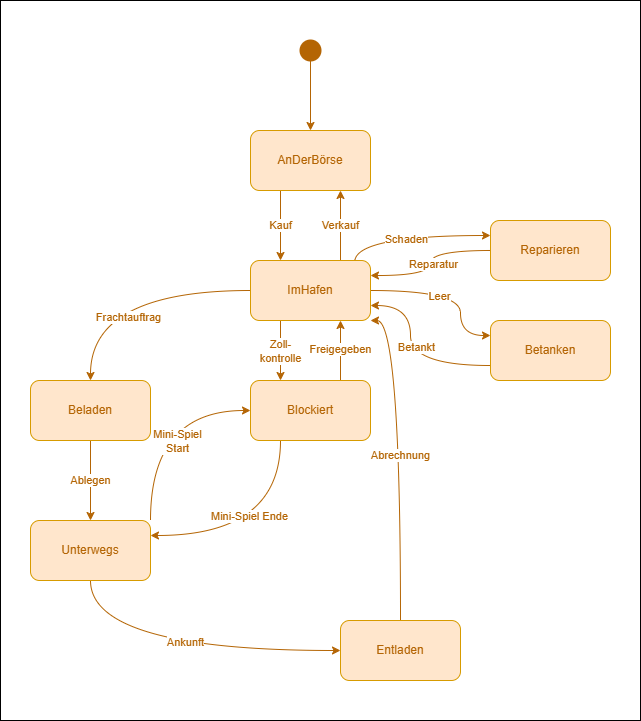

The diagram above was exported from draw.io. Its source (the exported page's mxGraphModel, read from the mxfile embedded in the PNG):
<mxGraphModel dx="1392" dy="880" grid="1" gridSize="10" guides="1" tooltips="1" connect="1" arrows="1" fold="1" page="1" pageScale="1" pageWidth="827" pageHeight="1169" math="0" shadow="0">
  <root>
    <mxCell id="0" />
    <mxCell id="1" parent="0" />
    <mxCell id="fSSDuh5zsJM65YhuNf-j-1" value="" style="rounded=0;whiteSpace=wrap;html=1;" vertex="1" parent="1">
      <mxGeometry x="70" y="50" width="640" height="720" as="geometry" />
    </mxCell>
    <mxCell id="fSSDuh5zsJM65YhuNf-j-2" value="&lt;font style=&quot;color: rgb(180, 101, 4);&quot;&gt;Kauf&lt;/font&gt;" style="edgeStyle=orthogonalEdgeStyle;rounded=0;orthogonalLoop=1;jettySize=auto;html=1;exitX=0.25;exitY=1;exitDx=0;exitDy=0;entryX=0.25;entryY=0;entryDx=0;entryDy=0;strokeColor=#B46504;" edge="1" parent="1" source="fSSDuh5zsJM65YhuNf-j-3" target="fSSDuh5zsJM65YhuNf-j-13">
      <mxGeometry relative="1" as="geometry" />
    </mxCell>
    <mxCell id="fSSDuh5zsJM65YhuNf-j-3" value="&lt;font style=&quot;color: rgb(180, 101, 4);&quot;&gt;AnDerBörse&lt;/font&gt;" style="rounded=1;whiteSpace=wrap;html=1;fillColor=#ffe6cc;strokeColor=#d79b00;" vertex="1" parent="1">
      <mxGeometry x="320" y="180" width="120" height="60" as="geometry" />
    </mxCell>
    <mxCell id="fSSDuh5zsJM65YhuNf-j-4" value="&lt;font style=&quot;color: rgb(180, 101, 4);&quot;&gt;Verkauf&lt;/font&gt;" style="edgeStyle=orthogonalEdgeStyle;rounded=0;orthogonalLoop=1;jettySize=auto;html=1;exitX=0.75;exitY=0;exitDx=0;exitDy=0;entryX=0.75;entryY=1;entryDx=0;entryDy=0;strokeColor=#B46504;" edge="1" parent="1" source="fSSDuh5zsJM65YhuNf-j-13" target="fSSDuh5zsJM65YhuNf-j-3">
      <mxGeometry relative="1" as="geometry" />
    </mxCell>
    <mxCell id="fSSDuh5zsJM65YhuNf-j-5" value="&lt;font style=&quot;color: rgb(180, 101, 4);&quot;&gt;Zoll-&lt;/font&gt;&lt;div&gt;&lt;font style=&quot;color: rgb(180, 101, 4);&quot;&gt;kontrolle&lt;/font&gt;&lt;/div&gt;" style="edgeStyle=orthogonalEdgeStyle;rounded=0;orthogonalLoop=1;jettySize=auto;html=1;exitX=0.25;exitY=1;exitDx=0;exitDy=0;entryX=0.25;entryY=0;entryDx=0;entryDy=0;strokeColor=#B46504;" edge="1" parent="1" source="fSSDuh5zsJM65YhuNf-j-13" target="fSSDuh5zsJM65YhuNf-j-15">
      <mxGeometry relative="1" as="geometry" />
    </mxCell>
    <mxCell id="fSSDuh5zsJM65YhuNf-j-6" style="edgeStyle=orthogonalEdgeStyle;rounded=0;orthogonalLoop=1;jettySize=auto;html=1;entryX=0.5;entryY=0;entryDx=0;entryDy=0;curved=1;strokeColor=#B46504;" edge="1" parent="1" source="fSSDuh5zsJM65YhuNf-j-13" target="fSSDuh5zsJM65YhuNf-j-17">
      <mxGeometry relative="1" as="geometry" />
    </mxCell>
    <mxCell id="fSSDuh5zsJM65YhuNf-j-7" value="&lt;font style=&quot;color: rgb(180, 101, 4);&quot;&gt;Frachtauftrag&lt;/font&gt;" style="edgeLabel;html=1;align=center;verticalAlign=middle;resizable=0;points=[];" vertex="1" connectable="0" parent="fSSDuh5zsJM65YhuNf-j-6">
      <mxGeometry x="-0.0213" y="26" relative="1" as="geometry">
        <mxPoint as="offset" />
      </mxGeometry>
    </mxCell>
    <mxCell id="fSSDuh5zsJM65YhuNf-j-8" style="edgeStyle=orthogonalEdgeStyle;rounded=0;orthogonalLoop=1;jettySize=auto;html=1;exitX=0.869;exitY=0.024;exitDx=0;exitDy=0;entryX=0;entryY=0.25;entryDx=0;entryDy=0;exitPerimeter=0;curved=1;strokeColor=#B46504;" edge="1" parent="1" source="fSSDuh5zsJM65YhuNf-j-13" target="fSSDuh5zsJM65YhuNf-j-23">
      <mxGeometry relative="1" as="geometry">
        <Array as="points">
          <mxPoint x="424" y="285" />
        </Array>
      </mxGeometry>
    </mxCell>
    <mxCell id="fSSDuh5zsJM65YhuNf-j-9" value="&lt;font style=&quot;color: rgb(180, 101, 4);&quot;&gt;Schaden&lt;/font&gt;" style="edgeLabel;html=1;align=center;verticalAlign=middle;resizable=0;points=[];" vertex="1" connectable="0" parent="fSSDuh5zsJM65YhuNf-j-8">
      <mxGeometry x="-0.0422" y="-3" relative="1" as="geometry">
        <mxPoint as="offset" />
      </mxGeometry>
    </mxCell>
    <mxCell id="fSSDuh5zsJM65YhuNf-j-10" style="edgeStyle=orthogonalEdgeStyle;rounded=0;orthogonalLoop=1;jettySize=auto;html=1;exitX=1;exitY=0.5;exitDx=0;exitDy=0;entryX=0;entryY=0.25;entryDx=0;entryDy=0;curved=1;strokeColor=#B46504;" edge="1" parent="1" source="fSSDuh5zsJM65YhuNf-j-13" target="fSSDuh5zsJM65YhuNf-j-30">
      <mxGeometry relative="1" as="geometry">
        <Array as="points">
          <mxPoint x="530" y="340" />
          <mxPoint x="530" y="385" />
        </Array>
      </mxGeometry>
    </mxCell>
    <mxCell id="fSSDuh5zsJM65YhuNf-j-11" value="&lt;font style=&quot;color: rgb(180, 101, 4);&quot;&gt;Leer&lt;/font&gt;" style="edgeLabel;html=1;align=center;verticalAlign=middle;resizable=0;points=[];" vertex="1" connectable="0" parent="fSSDuh5zsJM65YhuNf-j-10">
      <mxGeometry x="-0.1793" y="-5" relative="1" as="geometry">
        <mxPoint as="offset" />
      </mxGeometry>
    </mxCell>
    <mxCell id="fSSDuh5zsJM65YhuNf-j-13" value="&lt;font style=&quot;color: rgb(180, 101, 4);&quot;&gt;ImHafen&lt;/font&gt;" style="rounded=1;whiteSpace=wrap;html=1;fillColor=#ffe6cc;strokeColor=#d79b00;" vertex="1" parent="1">
      <mxGeometry x="320" y="310" width="120" height="60" as="geometry" />
    </mxCell>
    <mxCell id="fSSDuh5zsJM65YhuNf-j-14" value="&lt;font style=&quot;color: rgb(180, 101, 4);&quot;&gt;Freigegeben&lt;/font&gt;" style="edgeStyle=orthogonalEdgeStyle;rounded=0;orthogonalLoop=1;jettySize=auto;html=1;exitX=0.75;exitY=0;exitDx=0;exitDy=0;entryX=0.75;entryY=1;entryDx=0;entryDy=0;strokeColor=#B46504;" edge="1" parent="1" source="fSSDuh5zsJM65YhuNf-j-15" target="fSSDuh5zsJM65YhuNf-j-13">
      <mxGeometry relative="1" as="geometry" />
    </mxCell>
    <mxCell id="cNhUTGu8kwUoDcabFo-L-2" style="edgeStyle=orthogonalEdgeStyle;rounded=0;orthogonalLoop=1;jettySize=auto;html=1;exitX=0.25;exitY=1;exitDx=0;exitDy=0;entryX=1;entryY=0.25;entryDx=0;entryDy=0;curved=1;strokeColor=#B46504;" edge="1" parent="1" source="fSSDuh5zsJM65YhuNf-j-15" target="fSSDuh5zsJM65YhuNf-j-20">
      <mxGeometry relative="1" as="geometry" />
    </mxCell>
    <mxCell id="cNhUTGu8kwUoDcabFo-L-3" value="&lt;font style=&quot;color: rgb(180, 101, 4);&quot;&gt;Mini-Spiel Ende&lt;/font&gt;" style="edgeLabel;html=1;align=center;verticalAlign=middle;resizable=0;points=[];" vertex="1" connectable="0" parent="cNhUTGu8kwUoDcabFo-L-2">
      <mxGeometry x="0.1253" y="-20" relative="1" as="geometry">
        <mxPoint as="offset" />
      </mxGeometry>
    </mxCell>
    <mxCell id="fSSDuh5zsJM65YhuNf-j-15" value="&lt;font style=&quot;color: rgb(180, 101, 4);&quot;&gt;Blockiert&lt;/font&gt;" style="rounded=1;whiteSpace=wrap;html=1;fillColor=#ffe6cc;strokeColor=#d79b00;" vertex="1" parent="1">
      <mxGeometry x="320" y="430" width="120" height="60" as="geometry" />
    </mxCell>
    <mxCell id="fSSDuh5zsJM65YhuNf-j-16" value="&lt;font style=&quot;color: rgb(180, 101, 4);&quot;&gt;Ablegen&lt;/font&gt;" style="edgeStyle=orthogonalEdgeStyle;rounded=0;orthogonalLoop=1;jettySize=auto;html=1;entryX=0.5;entryY=0;entryDx=0;entryDy=0;strokeColor=#B46504;" edge="1" parent="1" source="fSSDuh5zsJM65YhuNf-j-17" target="fSSDuh5zsJM65YhuNf-j-20">
      <mxGeometry relative="1" as="geometry" />
    </mxCell>
    <mxCell id="fSSDuh5zsJM65YhuNf-j-17" value="&lt;font style=&quot;color: rgb(180, 101, 4);&quot;&gt;Beladen&lt;/font&gt;" style="rounded=1;whiteSpace=wrap;html=1;fillColor=#ffe6cc;strokeColor=#d79b00;" vertex="1" parent="1">
      <mxGeometry x="100" y="430" width="120" height="60" as="geometry" />
    </mxCell>
    <mxCell id="fSSDuh5zsJM65YhuNf-j-18" style="edgeStyle=orthogonalEdgeStyle;rounded=0;orthogonalLoop=1;jettySize=auto;html=1;entryX=0;entryY=0.5;entryDx=0;entryDy=0;curved=1;fillColor=#ffe6cc;strokeColor=#B46504;" edge="1" parent="1" source="fSSDuh5zsJM65YhuNf-j-20" target="fSSDuh5zsJM65YhuNf-j-25">
      <mxGeometry relative="1" as="geometry">
        <Array as="points">
          <mxPoint x="160" y="700" />
        </Array>
      </mxGeometry>
    </mxCell>
    <mxCell id="fSSDuh5zsJM65YhuNf-j-19" value="&lt;font style=&quot;color: rgb(180, 101, 4);&quot;&gt;Ankunft&lt;/font&gt;" style="edgeLabel;html=1;align=center;verticalAlign=middle;resizable=0;points=[];" vertex="1" connectable="0" parent="fSSDuh5zsJM65YhuNf-j-18">
      <mxGeometry x="0.0229" y="9" relative="1" as="geometry">
        <mxPoint as="offset" />
      </mxGeometry>
    </mxCell>
    <mxCell id="cNhUTGu8kwUoDcabFo-L-1" style="edgeStyle=orthogonalEdgeStyle;rounded=0;orthogonalLoop=1;jettySize=auto;html=1;exitX=1;exitY=0;exitDx=0;exitDy=0;entryX=0;entryY=0.5;entryDx=0;entryDy=0;curved=1;strokeColor=#B46504;" edge="1" parent="1" source="fSSDuh5zsJM65YhuNf-j-20" target="fSSDuh5zsJM65YhuNf-j-15">
      <mxGeometry relative="1" as="geometry" />
    </mxCell>
    <mxCell id="cNhUTGu8kwUoDcabFo-L-4" value="&lt;font style=&quot;color: rgb(180, 101, 4);&quot;&gt;Mini-Spiel&lt;/font&gt;&lt;div&gt;&lt;font style=&quot;color: rgb(180, 101, 4);&quot;&gt;Start&lt;/font&gt;&lt;/div&gt;" style="edgeLabel;html=1;align=center;verticalAlign=middle;resizable=0;points=[];" vertex="1" connectable="0" parent="cNhUTGu8kwUoDcabFo-L-1">
      <mxGeometry x="-0.2341" y="-26" relative="1" as="geometry">
        <mxPoint as="offset" />
      </mxGeometry>
    </mxCell>
    <mxCell id="fSSDuh5zsJM65YhuNf-j-20" value="&lt;font style=&quot;color: rgb(180, 101, 4);&quot;&gt;Unterwegs&lt;/font&gt;" style="rounded=1;whiteSpace=wrap;html=1;fillColor=#ffe6cc;strokeColor=#d79b00;" vertex="1" parent="1">
      <mxGeometry x="100" y="570" width="120" height="60" as="geometry" />
    </mxCell>
    <mxCell id="fSSDuh5zsJM65YhuNf-j-21" style="edgeStyle=orthogonalEdgeStyle;rounded=0;orthogonalLoop=1;jettySize=auto;html=1;entryX=1;entryY=0.25;entryDx=0;entryDy=0;curved=1;strokeColor=#B46504;" edge="1" parent="1" source="fSSDuh5zsJM65YhuNf-j-23" target="fSSDuh5zsJM65YhuNf-j-13">
      <mxGeometry relative="1" as="geometry" />
    </mxCell>
    <mxCell id="fSSDuh5zsJM65YhuNf-j-22" value="&lt;font style=&quot;color: rgb(180, 101, 4);&quot;&gt;Reparatur&lt;/font&gt;" style="edgeLabel;html=1;align=center;verticalAlign=middle;resizable=0;points=[];" vertex="1" connectable="0" parent="fSSDuh5zsJM65YhuNf-j-21">
      <mxGeometry x="0.0088" y="2" relative="1" as="geometry">
        <mxPoint as="offset" />
      </mxGeometry>
    </mxCell>
    <mxCell id="fSSDuh5zsJM65YhuNf-j-23" value="&lt;font style=&quot;color: rgb(180, 101, 4);&quot;&gt;Reparieren&lt;/font&gt;" style="rounded=1;whiteSpace=wrap;html=1;fillColor=#ffe6cc;strokeColor=#d79b00;" vertex="1" parent="1">
      <mxGeometry x="560" y="270" width="120" height="60" as="geometry" />
    </mxCell>
    <mxCell id="fSSDuh5zsJM65YhuNf-j-24" value="&lt;font style=&quot;color: rgb(180, 101, 4);&quot;&gt;Abrechnung&lt;/font&gt;" style="edgeStyle=orthogonalEdgeStyle;rounded=0;orthogonalLoop=1;jettySize=auto;html=1;entryX=1;entryY=1;entryDx=0;entryDy=0;curved=1;strokeColor=#B46504;" edge="1" parent="1" source="fSSDuh5zsJM65YhuNf-j-25" target="fSSDuh5zsJM65YhuNf-j-13">
      <mxGeometry relative="1" as="geometry">
        <Array as="points">
          <mxPoint x="470" y="370" />
        </Array>
      </mxGeometry>
    </mxCell>
    <mxCell id="fSSDuh5zsJM65YhuNf-j-25" value="&lt;font style=&quot;color: rgb(180, 101, 4);&quot;&gt;Entladen&lt;/font&gt;" style="rounded=1;whiteSpace=wrap;html=1;fillColor=#ffe6cc;strokeColor=#d79b00;" vertex="1" parent="1">
      <mxGeometry x="410" y="670" width="120" height="60" as="geometry" />
    </mxCell>
    <mxCell id="fSSDuh5zsJM65YhuNf-j-26" style="edgeStyle=orthogonalEdgeStyle;rounded=0;orthogonalLoop=1;jettySize=auto;html=1;entryX=0.5;entryY=0;entryDx=0;entryDy=0;strokeColor=#B46504;" edge="1" parent="1" source="fSSDuh5zsJM65YhuNf-j-27" target="fSSDuh5zsJM65YhuNf-j-3">
      <mxGeometry relative="1" as="geometry" />
    </mxCell>
    <mxCell id="fSSDuh5zsJM65YhuNf-j-27" value="" style="shape=waypoint;sketch=0;size=6;pointerEvents=1;points=[];fillColor=none;resizable=0;rotatable=0;perimeter=centerPerimeter;snapToPoint=1;strokeWidth=9;strokeColor=#B46504;" vertex="1" parent="1">
      <mxGeometry x="370" y="90" width="20" height="20" as="geometry" />
    </mxCell>
    <mxCell id="fSSDuh5zsJM65YhuNf-j-28" style="edgeStyle=orthogonalEdgeStyle;rounded=0;orthogonalLoop=1;jettySize=auto;html=1;exitX=0;exitY=0.75;exitDx=0;exitDy=0;entryX=1;entryY=0.75;entryDx=0;entryDy=0;curved=1;strokeColor=#B46504;" edge="1" parent="1" source="fSSDuh5zsJM65YhuNf-j-30" target="fSSDuh5zsJM65YhuNf-j-13">
      <mxGeometry relative="1" as="geometry">
        <Array as="points">
          <mxPoint x="480" y="415" />
          <mxPoint x="480" y="355" />
        </Array>
      </mxGeometry>
    </mxCell>
    <mxCell id="fSSDuh5zsJM65YhuNf-j-29" value="&lt;font style=&quot;color: rgb(180, 101, 4);&quot;&gt;Betankt&lt;/font&gt;" style="edgeLabel;html=1;align=center;verticalAlign=middle;resizable=0;points=[];" vertex="1" connectable="0" parent="fSSDuh5zsJM65YhuNf-j-28">
      <mxGeometry x="0.1028" y="-5" relative="1" as="geometry">
        <mxPoint as="offset" />
      </mxGeometry>
    </mxCell>
    <mxCell id="fSSDuh5zsJM65YhuNf-j-30" value="&lt;font color=&quot;#b46504&quot;&gt;Betanken&lt;/font&gt;" style="rounded=1;whiteSpace=wrap;html=1;fillColor=#ffe6cc;strokeColor=#d79b00;" vertex="1" parent="1">
      <mxGeometry x="560" y="370" width="120" height="60" as="geometry" />
    </mxCell>
  </root>
</mxGraphModel>